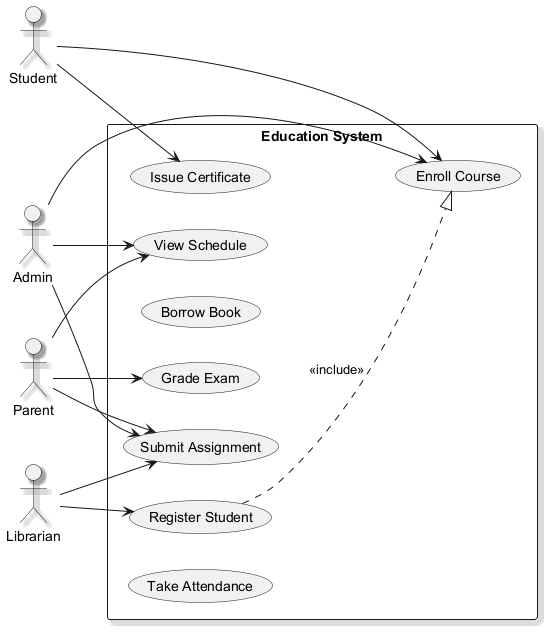

The diagram above was rendered by PlantUML. Its source (embedded in the PNG):
@startuml
skinparam backgroundColor #FFFFFF
skinparam classBackgroundColor #E8F4FA
skinparam classBorderColor #2C7DA0
skinparam shadowing true
left to right direction
actor "Admin" as Admin
actor "Student" as Student
actor "Librarian" as Librarian
actor "Parent" as Parent
rectangle "Education System" {
  usecase "Register Student" as UC_RegisterStudent
  usecase "Enroll Course" as UC_EnrollCourse
  usecase "View Schedule" as UC_ViewSchedule
  usecase "Borrow Book" as UC_BorrowBook
  usecase "Grade Exam" as UC_GradeExam
  usecase "Submit Assignment" as UC_SubmitAssignment
  usecase "Issue Certificate" as UC_IssueCertificate
  usecase "Take Attendance" as UC_TakeAttendance
}
Admin --> UC_SubmitAssignment
Admin --> UC_ViewSchedule
Admin --> UC_EnrollCourse
Student --> UC_EnrollCourse
Student --> UC_IssueCertificate
Librarian --> UC_RegisterStudent
Librarian --> UC_SubmitAssignment
Parent --> UC_GradeExam
Parent --> UC_SubmitAssignment
Parent --> UC_ViewSchedule
UC_RegisterStudent ..|> UC_EnrollCourse : <<include>>
@enduml